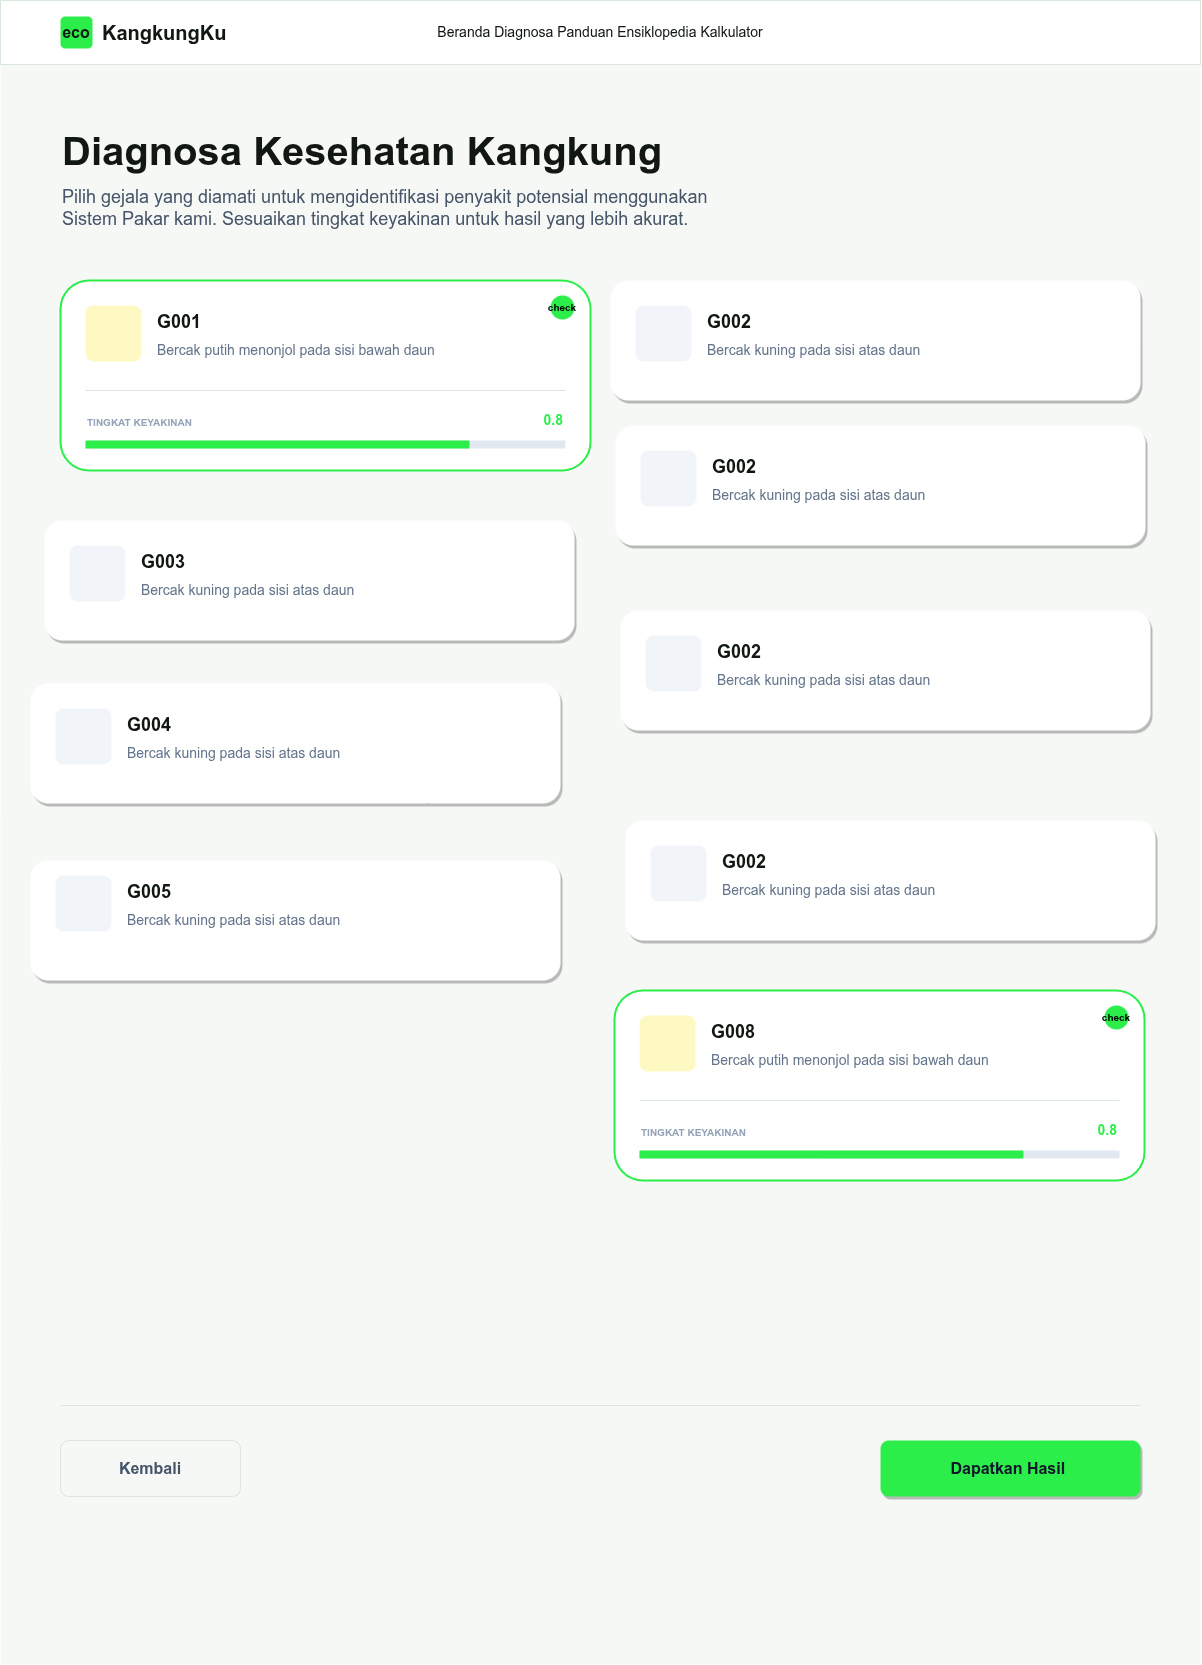

The diagram above was exported from draw.io. Its source (the exported page's mxGraphModel, read from the mxfile embedded in the PNG):
<mxGraphModel dx="1524" dy="1733" grid="1" gridSize="10" guides="1" tooltips="1" connect="1" arrows="1" fold="1" page="1" pageScale="1" pageWidth="1200" pageHeight="1600" math="0" shadow="0">
  <root>
    <mxCell id="0" />
    <mxCell id="1" parent="0" />
    <mxCell id="bg" value="" style="rounded=0;whiteSpace=wrap;html=1;fillColor=#f6f8f6;strokeColor=none;" parent="1" vertex="1">
      <mxGeometry y="64" width="1200" height="1600" as="geometry" />
    </mxCell>
    <mxCell id="nav_bg" value="" style="rounded=0;whiteSpace=wrap;html=1;fillColor=#FFFFFF;strokeColor=#dbe6dd;strokeWidth=1;" parent="1" vertex="1">
      <mxGeometry width="1200" height="64" as="geometry" />
    </mxCell>
    <mxCell id="logo_bg" value="" style="rounded=1;whiteSpace=wrap;html=1;fillColor=#2bee4b;strokeColor=none;" vertex="1" parent="1">
      <mxGeometry x="60" y="16" width="32" height="32" as="geometry" />
    </mxCell>
    <mxCell id="logo_icon" value="eco" style="text;html=1;strokeColor=none;fillColor=none;align=center;verticalAlign=middle;whiteSpace=wrap;rounded=0;fontColor=#111812;fontSize=16;fontStyle=1;" vertex="1" parent="1">
      <mxGeometry x="60" y="16" width="32" height="32" as="geometry" />
    </mxCell>
    <mxCell id="logo_text" value="KangkungKu" style="text;html=1;strokeColor=none;fillColor=none;align=left;verticalAlign=middle;whiteSpace=wrap;rounded=0;fontColor=#111812;fontSize=20;fontStyle=1;" vertex="1" parent="1">
      <mxGeometry x="100" y="12" width="150" height="40" as="geometry" />
    </mxCell>
    <mxCell id="nav_links" value="Beranda    Diagnosa    Panduan    Ensiklopedia    Kalkulator" style="text;html=1;strokeColor=none;fillColor=none;align=center;verticalAlign=middle;whiteSpace=wrap;rounded=0;fontColor=#111812;fontSize=14;fontStyle=0;" parent="1" vertex="1">
      <mxGeometry x="350" y="12" width="500" height="40" as="geometry" />
    </mxCell>
    <mxCell id="title" value="Diagnosa Kesehatan Kangkung" style="text;html=1;strokeColor=none;fillColor=none;align=left;verticalAlign=top;whiteSpace=wrap;rounded=0;fontColor=#111812;fontSize=40;fontStyle=1;" parent="1" vertex="1">
      <mxGeometry x="60" y="120" width="800" height="60" as="geometry" />
    </mxCell>
    <mxCell id="desc" value="Pilih gejala yang diamati untuk mengidentifikasi penyakit potensial menggunakan Sistem Pakar kami. Sesuaikan tingkat keyakinan untuk hasil yang lebih akurat." style="text;html=1;strokeColor=none;fillColor=none;align=left;verticalAlign=top;whiteSpace=wrap;rounded=0;fontColor=#475569;fontSize=18;lineHeight=1.5;" parent="1" vertex="1">
      <mxGeometry x="60" y="180" width="700" height="80" as="geometry" />
    </mxCell>
    <mxCell id="grid_container" value="" style="rounded=0;whiteSpace=wrap;html=1;fillColor=none;strokeColor=none;" vertex="1" parent="1">
      <mxGeometry x="60" y="258" width="1080" height="1000" as="geometry" />
    </mxCell>
    <mxCell id="c1_bg" value="" style="rounded=1;whiteSpace=wrap;html=1;fillColor=#FFFFFF;strokeColor=#2bee4b;strokeWidth=2;" parent="1" vertex="1">
      <mxGeometry x="60" y="280" width="530" height="190" as="geometry" />
    </mxCell>
    <mxCell id="c1_check" value="check" style="ellipse;whiteSpace=wrap;html=1;fillColor=#2bee4b;strokeColor=none;fontColor=#000000;fontSize=10;fontStyle=1;align=center;" vertex="1" parent="1">
      <mxGeometry x="550" y="295" width="24" height="24" as="geometry" />
    </mxCell>
    <mxCell id="c1_icon_bg" value="" style="rounded=1;whiteSpace=wrap;html=1;fillColor=#fef9c3;strokeColor=none;" vertex="1" parent="1">
      <mxGeometry x="85" y="305" width="56" height="56" as="geometry" />
    </mxCell>
    <mxCell id="c1_code" value="G001" style="text;html=1;strokeColor=none;fillColor=none;align=left;verticalAlign=top;whiteSpace=wrap;rounded=0;fontColor=#111812;fontSize=18;fontStyle=1;" parent="1" vertex="1">
      <mxGeometry x="155" y="305" width="100" height="30" as="geometry" />
    </mxCell>
    <mxCell id="c1_desc" value="Bercak putih menonjol pada sisi bawah daun" style="text;html=1;strokeColor=none;fillColor=none;align=left;verticalAlign=top;whiteSpace=wrap;rounded=0;fontColor=#64748B;fontSize=14;lineHeight=1.4;" parent="1" vertex="1">
      <mxGeometry x="155" y="335" width="350" height="40" as="geometry" />
    </mxCell>
    <mxCell id="c1_slider_sep" value="" style="line;strokeWidth=1;fillColor=none;align=left;verticalAlign=middle;spacingTop=-1;spacingLeft=3;spacingRight=3;strokeColor=#dbe6dd;direction=east;" vertex="1" parent="1">
      <mxGeometry x="85" y="385" width="480" height="10" as="geometry" />
    </mxCell>
    <mxCell id="c1_slider_lbl" value="TINGKAT KEYAKINAN" style="text;html=1;strokeColor=none;fillColor=none;align=left;verticalAlign=top;whiteSpace=wrap;rounded=0;fontColor=#94A3B8;fontSize=10;fontStyle=1;letterSpacing=0.1em;" parent="1" vertex="1">
      <mxGeometry x="85" y="410" width="200" height="20" as="geometry" />
    </mxCell>
    <mxCell id="c1_slider_val" value="0.8" style="text;html=1;strokeColor=none;fillColor=none;align=right;verticalAlign=top;whiteSpace=wrap;rounded=0;fontColor=#2bee4b;fontSize=14;fontStyle=1;" parent="1" vertex="1">
      <mxGeometry x="515" y="405" width="50" height="20" as="geometry" />
    </mxCell>
    <mxCell id="c1_slider_bg" value="" style="rounded=1;whiteSpace=wrap;html=1;fillColor=#e2e8f0;strokeColor=none;" vertex="1" parent="1">
      <mxGeometry x="85" y="440" width="480" height="8" as="geometry" />
    </mxCell>
    <mxCell id="c1_slider_active" value="" style="rounded=1;whiteSpace=wrap;html=1;fillColor=#2bee4b;strokeColor=none;" parent="1" vertex="1">
      <mxGeometry x="85" y="440" width="384" height="8" as="geometry" />
    </mxCell>
    <mxCell id="c2_bg" value="" style="rounded=1;whiteSpace=wrap;html=1;fillColor=#FFFFFF;strokeColor=none;shadow=1;" parent="1" vertex="1">
      <mxGeometry x="610" y="280" width="530" height="120" as="geometry" />
    </mxCell>
    <mxCell id="c2_icon_bg" value="" style="rounded=1;whiteSpace=wrap;html=1;fillColor=#f1f5f9;strokeColor=none;" vertex="1" parent="1">
      <mxGeometry x="635" y="305" width="56" height="56" as="geometry" />
    </mxCell>
    <mxCell id="c2_code" value="G002" style="text;html=1;strokeColor=none;fillColor=none;align=left;verticalAlign=top;whiteSpace=wrap;rounded=0;fontColor=#111812;fontSize=18;fontStyle=1;" parent="1" vertex="1">
      <mxGeometry x="705" y="305" width="100" height="30" as="geometry" />
    </mxCell>
    <mxCell id="c2_desc" value="Bercak kuning pada sisi atas daun" style="text;html=1;strokeColor=none;fillColor=none;align=left;verticalAlign=top;whiteSpace=wrap;rounded=0;fontColor=#64748B;fontSize=14;lineHeight=1.4;" parent="1" vertex="1">
      <mxGeometry x="705" y="335" width="350" height="40" as="geometry" />
    </mxCell>
    <mxCell id="footer_sep" value="" style="line;strokeWidth=1;fillColor=none;align=left;verticalAlign=middle;spacingTop=-1;spacingLeft=3;spacingRight=3;strokeColor=#dbe6dd;direction=east;" vertex="1" parent="1">
      <mxGeometry x="60" y="1400" width="1080" height="10" as="geometry" />
    </mxCell>
    <mxCell id="btn_back" value="Kembali" style="rounded=1;whiteSpace=wrap;html=1;fillColor=none;strokeColor=#dbe6dd;fontColor=#475569;fontStyle=1;fontSize=16;" parent="1" vertex="1">
      <mxGeometry x="60" y="1440" width="180" height="56" as="geometry" />
    </mxCell>
    <mxCell id="btn_submit" value="Dapatkan Hasil&amp;nbsp;" style="rounded=1;whiteSpace=wrap;html=1;fillColor=#2bee4b;strokeColor=none;fontColor=#0f172a;fontStyle=1;fontSize=16;shadow=1;" parent="1" vertex="1">
      <mxGeometry x="880" y="1440" width="260" height="56" as="geometry" />
    </mxCell>
    <mxCell id="2" value="" style="rounded=1;whiteSpace=wrap;html=1;fillColor=#FFFFFF;strokeColor=none;shadow=1;" vertex="1" parent="1">
      <mxGeometry x="615" y="425" width="530" height="120" as="geometry" />
    </mxCell>
    <mxCell id="3" value="" style="rounded=1;whiteSpace=wrap;html=1;fillColor=#f1f5f9;strokeColor=none;" vertex="1" parent="1">
      <mxGeometry x="640" y="450" width="56" height="56" as="geometry" />
    </mxCell>
    <mxCell id="4" value="G002" style="text;html=1;strokeColor=none;fillColor=none;align=left;verticalAlign=top;whiteSpace=wrap;rounded=0;fontColor=#111812;fontSize=18;fontStyle=1;" vertex="1" parent="1">
      <mxGeometry x="710" y="450" width="100" height="30" as="geometry" />
    </mxCell>
    <mxCell id="5" value="Bercak kuning pada sisi atas daun" style="text;html=1;strokeColor=none;fillColor=none;align=left;verticalAlign=top;whiteSpace=wrap;rounded=0;fontColor=#64748B;fontSize=14;lineHeight=1.4;" vertex="1" parent="1">
      <mxGeometry x="710" y="480" width="350" height="40" as="geometry" />
    </mxCell>
    <mxCell id="6" value="" style="rounded=1;whiteSpace=wrap;html=1;fillColor=#FFFFFF;strokeColor=none;shadow=1;" vertex="1" parent="1">
      <mxGeometry x="620" y="610" width="530" height="120" as="geometry" />
    </mxCell>
    <mxCell id="7" value="" style="rounded=1;whiteSpace=wrap;html=1;fillColor=#f1f5f9;strokeColor=none;" vertex="1" parent="1">
      <mxGeometry x="645" y="635" width="56" height="56" as="geometry" />
    </mxCell>
    <mxCell id="8" value="G002" style="text;html=1;strokeColor=none;fillColor=none;align=left;verticalAlign=top;whiteSpace=wrap;rounded=0;fontColor=#111812;fontSize=18;fontStyle=1;" vertex="1" parent="1">
      <mxGeometry x="715" y="635" width="100" height="30" as="geometry" />
    </mxCell>
    <mxCell id="9" value="Bercak kuning pada sisi atas daun" style="text;html=1;strokeColor=none;fillColor=none;align=left;verticalAlign=top;whiteSpace=wrap;rounded=0;fontColor=#64748B;fontSize=14;lineHeight=1.4;" vertex="1" parent="1">
      <mxGeometry x="715" y="665" width="350" height="40" as="geometry" />
    </mxCell>
    <mxCell id="10" value="" style="rounded=1;whiteSpace=wrap;html=1;fillColor=#FFFFFF;strokeColor=none;shadow=1;" vertex="1" parent="1">
      <mxGeometry x="44" y="520" width="530" height="120" as="geometry" />
    </mxCell>
    <mxCell id="11" value="" style="rounded=1;whiteSpace=wrap;html=1;fillColor=#f1f5f9;strokeColor=none;" vertex="1" parent="1">
      <mxGeometry x="69" y="545" width="56" height="56" as="geometry" />
    </mxCell>
    <mxCell id="12" value="G003" style="text;html=1;strokeColor=none;fillColor=none;align=left;verticalAlign=top;whiteSpace=wrap;rounded=0;fontColor=#111812;fontSize=18;fontStyle=1;" vertex="1" parent="1">
      <mxGeometry x="139" y="545" width="100" height="30" as="geometry" />
    </mxCell>
    <mxCell id="13" value="Bercak kuning pada sisi atas daun" style="text;html=1;strokeColor=none;fillColor=none;align=left;verticalAlign=top;whiteSpace=wrap;rounded=0;fontColor=#64748B;fontSize=14;lineHeight=1.4;" vertex="1" parent="1">
      <mxGeometry x="139" y="575" width="350" height="40" as="geometry" />
    </mxCell>
    <mxCell id="26" style="edgeStyle=none;html=1;exitX=0.75;exitY=1;exitDx=0;exitDy=0;entryX=0.848;entryY=1.011;entryDx=0;entryDy=0;entryPerimeter=0;" edge="1" parent="1" source="14" target="17">
      <mxGeometry relative="1" as="geometry" />
    </mxCell>
    <mxCell id="14" value="" style="rounded=1;whiteSpace=wrap;html=1;fillColor=#FFFFFF;strokeColor=none;shadow=1;" vertex="1" parent="1">
      <mxGeometry x="30" y="683" width="530" height="120" as="geometry" />
    </mxCell>
    <mxCell id="15" value="" style="rounded=1;whiteSpace=wrap;html=1;fillColor=#f1f5f9;strokeColor=none;" vertex="1" parent="1">
      <mxGeometry x="55" y="708" width="56" height="56" as="geometry" />
    </mxCell>
    <mxCell id="16" value="G004" style="text;html=1;strokeColor=none;fillColor=none;align=left;verticalAlign=top;whiteSpace=wrap;rounded=0;fontColor=#111812;fontSize=18;fontStyle=1;" vertex="1" parent="1">
      <mxGeometry x="125" y="708" width="100" height="30" as="geometry" />
    </mxCell>
    <mxCell id="17" value="Bercak kuning pada sisi atas daun" style="text;html=1;strokeColor=none;fillColor=none;align=left;verticalAlign=top;whiteSpace=wrap;rounded=0;fontColor=#64748B;fontSize=14;lineHeight=1.4;" vertex="1" parent="1">
      <mxGeometry x="125" y="738" width="350" height="40" as="geometry" />
    </mxCell>
    <mxCell id="18" value="" style="rounded=1;whiteSpace=wrap;html=1;fillColor=#FFFFFF;strokeColor=none;shadow=1;" vertex="1" parent="1">
      <mxGeometry x="625" y="820" width="530" height="120" as="geometry" />
    </mxCell>
    <mxCell id="19" value="" style="rounded=1;whiteSpace=wrap;html=1;fillColor=#f1f5f9;strokeColor=none;" vertex="1" parent="1">
      <mxGeometry x="650" y="845" width="56" height="56" as="geometry" />
    </mxCell>
    <mxCell id="20" value="G002" style="text;html=1;strokeColor=none;fillColor=none;align=left;verticalAlign=top;whiteSpace=wrap;rounded=0;fontColor=#111812;fontSize=18;fontStyle=1;" vertex="1" parent="1">
      <mxGeometry x="720" y="845" width="100" height="30" as="geometry" />
    </mxCell>
    <mxCell id="21" value="Bercak kuning pada sisi atas daun" style="text;html=1;strokeColor=none;fillColor=none;align=left;verticalAlign=top;whiteSpace=wrap;rounded=0;fontColor=#64748B;fontSize=14;lineHeight=1.4;" vertex="1" parent="1">
      <mxGeometry x="720" y="875" width="350" height="40" as="geometry" />
    </mxCell>
    <mxCell id="22" value="" style="rounded=1;whiteSpace=wrap;html=1;fillColor=#FFFFFF;strokeColor=none;shadow=1;" vertex="1" parent="1">
      <mxGeometry x="30" y="860" width="530" height="120" as="geometry" />
    </mxCell>
    <mxCell id="23" value="" style="rounded=1;whiteSpace=wrap;html=1;fillColor=#f1f5f9;strokeColor=none;" vertex="1" parent="1">
      <mxGeometry x="55" y="875" width="56" height="56" as="geometry" />
    </mxCell>
    <mxCell id="24" value="G005" style="text;html=1;strokeColor=none;fillColor=none;align=left;verticalAlign=top;whiteSpace=wrap;rounded=0;fontColor=#111812;fontSize=18;fontStyle=1;" vertex="1" parent="1">
      <mxGeometry x="125" y="875" width="100" height="30" as="geometry" />
    </mxCell>
    <mxCell id="25" value="Bercak kuning pada sisi atas daun" style="text;html=1;strokeColor=none;fillColor=none;align=left;verticalAlign=top;whiteSpace=wrap;rounded=0;fontColor=#64748B;fontSize=14;lineHeight=1.4;" vertex="1" parent="1">
      <mxGeometry x="125" y="905" width="350" height="40" as="geometry" />
    </mxCell>
    <mxCell id="27" value="" style="rounded=1;whiteSpace=wrap;html=1;fillColor=#FFFFFF;strokeColor=#2bee4b;strokeWidth=2;" vertex="1" parent="1">
      <mxGeometry x="614" y="990" width="530" height="190" as="geometry" />
    </mxCell>
    <mxCell id="28" value="check" style="ellipse;whiteSpace=wrap;html=1;fillColor=#2bee4b;strokeColor=none;fontColor=#000000;fontSize=10;fontStyle=1;align=center;" vertex="1" parent="1">
      <mxGeometry x="1104" y="1005" width="24" height="24" as="geometry" />
    </mxCell>
    <mxCell id="29" value="" style="rounded=1;whiteSpace=wrap;html=1;fillColor=#fef9c3;strokeColor=none;" vertex="1" parent="1">
      <mxGeometry x="639" y="1015" width="56" height="56" as="geometry" />
    </mxCell>
    <mxCell id="30" value="G008" style="text;html=1;strokeColor=none;fillColor=none;align=left;verticalAlign=top;whiteSpace=wrap;rounded=0;fontColor=#111812;fontSize=18;fontStyle=1;" vertex="1" parent="1">
      <mxGeometry x="709" y="1015" width="100" height="30" as="geometry" />
    </mxCell>
    <mxCell id="31" value="Bercak putih menonjol pada sisi bawah daun" style="text;html=1;strokeColor=none;fillColor=none;align=left;verticalAlign=top;whiteSpace=wrap;rounded=0;fontColor=#64748B;fontSize=14;lineHeight=1.4;" vertex="1" parent="1">
      <mxGeometry x="709" y="1045" width="350" height="40" as="geometry" />
    </mxCell>
    <mxCell id="32" value="" style="line;strokeWidth=1;fillColor=none;align=left;verticalAlign=middle;spacingTop=-1;spacingLeft=3;spacingRight=3;strokeColor=#dbe6dd;direction=east;" vertex="1" parent="1">
      <mxGeometry x="639" y="1095" width="480" height="10" as="geometry" />
    </mxCell>
    <mxCell id="33" value="TINGKAT KEYAKINAN" style="text;html=1;strokeColor=none;fillColor=none;align=left;verticalAlign=top;whiteSpace=wrap;rounded=0;fontColor=#94A3B8;fontSize=10;fontStyle=1;letterSpacing=0.1em;" vertex="1" parent="1">
      <mxGeometry x="639" y="1120" width="200" height="20" as="geometry" />
    </mxCell>
    <mxCell id="34" value="0.8" style="text;html=1;strokeColor=none;fillColor=none;align=right;verticalAlign=top;whiteSpace=wrap;rounded=0;fontColor=#2bee4b;fontSize=14;fontStyle=1;" vertex="1" parent="1">
      <mxGeometry x="1069" y="1115" width="50" height="20" as="geometry" />
    </mxCell>
    <mxCell id="35" value="" style="rounded=1;whiteSpace=wrap;html=1;fillColor=#e2e8f0;strokeColor=none;" vertex="1" parent="1">
      <mxGeometry x="639" y="1150" width="480" height="8" as="geometry" />
    </mxCell>
    <mxCell id="36" value="" style="rounded=1;whiteSpace=wrap;html=1;fillColor=#2bee4b;strokeColor=none;" vertex="1" parent="1">
      <mxGeometry x="639" y="1150" width="384" height="8" as="geometry" />
    </mxCell>
  </root>
</mxGraphModel>